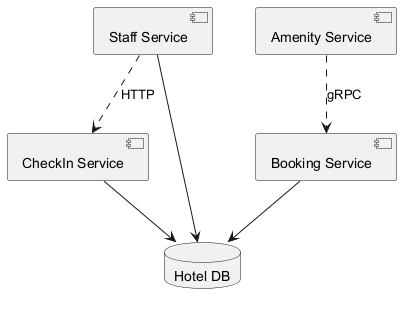

The diagram above was rendered by PlantUML. Its source (embedded in the PNG):
@startuml
skinparam backgroundColor #FFFFFF
skinparam classBackgroundColor #F3E5F5
skinparam classBorderColor #6A1B9A
component "CheckIn Service" as C_CheckInService
component "Staff Service" as C_StaffService
component "Booking Service" as C_BookingService
component "Amenity Service" as C_AmenityService
database "Hotel DB" as DB_hotel
C_CheckInService --> DB_hotel
C_StaffService --> DB_hotel
C_BookingService --> DB_hotel
C_AmenityService ..> C_BookingService : gRPC
C_StaffService ..> C_CheckInService : HTTP
@enduml